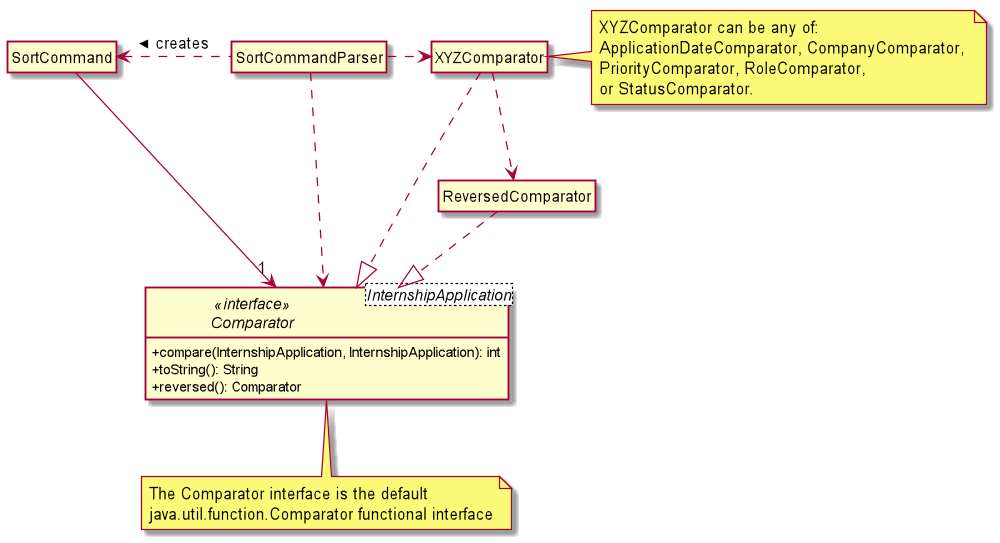

The diagram above was rendered by PlantUML. Its source (embedded in the PNG):
@startuml

hide circle
hide empty members
skinparam classAttributeIconSize 0

Class SortCommand {
}

Class SortCommandParser {
}

Interface Comparator <InternshipApplication> <<interface>>{
    + compare(InternshipApplication, InternshipApplication): int
    + toString(): String
    + reversed(): Comparator
}

Class XYZComparator {
}

Class ReversedComparator {
}

note as N1
  The Comparator interface is the default
  java.util.function.Comparator functional interface
end note

note as N2
    XYZComparator can be any of:
    ApplicationDateComparator, CompanyComparator, 
    PriorityComparator, RoleComparator,
    or StatusComparator.
end note

Comparator .. N1
XYZComparator .right. N2

SortCommandParser .left.> SortCommand : creates >
SortCommandParser .right.> XYZComparator
SortCommandParser ..> Comparator

SortCommand --> "1" Comparator

XYZComparator .down.|> Comparator
XYZComparator ..> ReversedComparator

ReversedComparator ..|> Comparator


@enduml